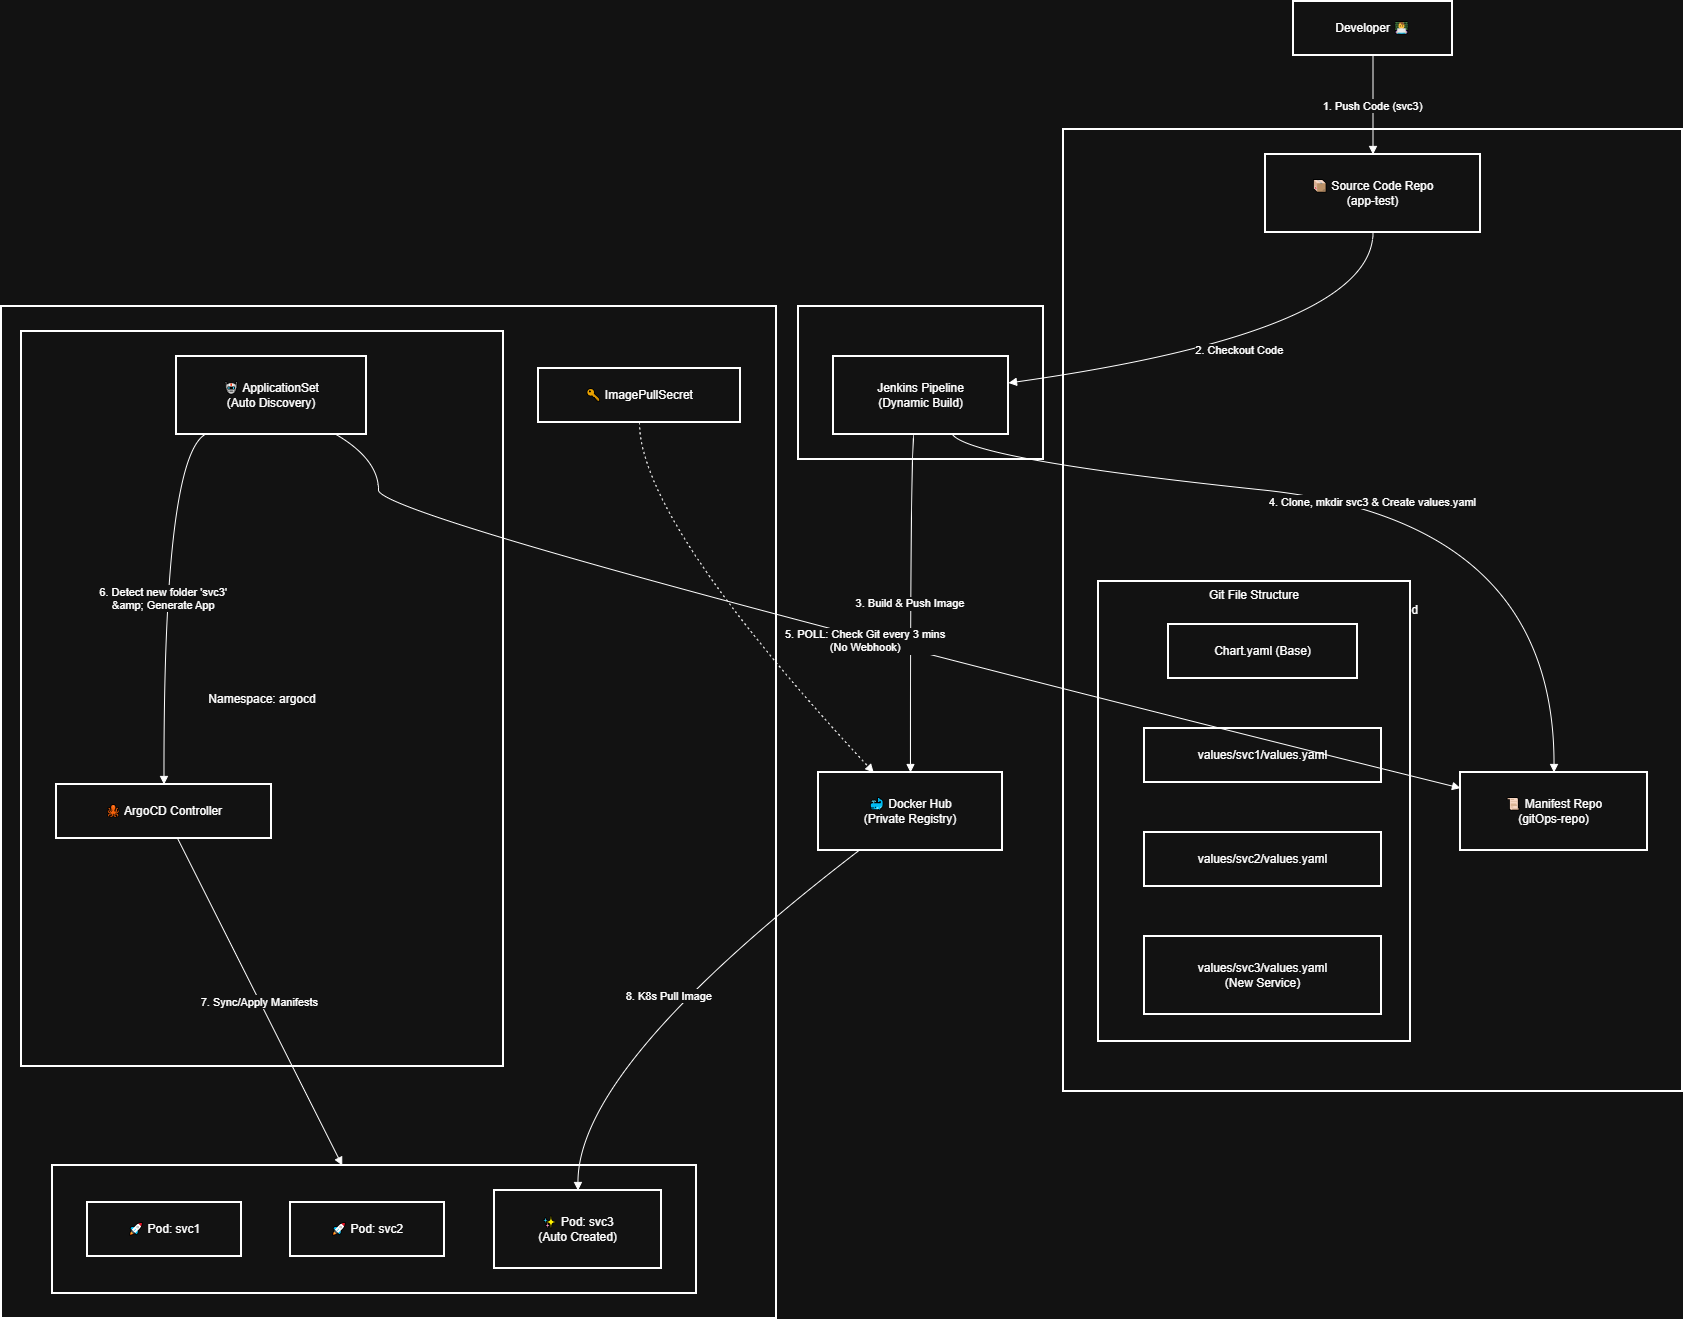

The diagram above was exported from draw.io. Its source (the exported page's mxGraphModel, read from the mxfile embedded in the PNG):
<mxGraphModel dx="1876" dy="838" grid="1" gridSize="10" guides="1" tooltips="1" connect="1" arrows="1" fold="1" page="1" pageScale="1" pageWidth="850" pageHeight="1100" math="0" shadow="0">
  <root>
    <mxCell id="0" />
    <mxCell id="1" parent="0" />
    <mxCell id="AQQFXjgowPMIBXQHKX5W-1" parent="1" style="whiteSpace=wrap;strokeWidth=2;" value="🖥 VM 2: Kubernetes Cluster" vertex="1">
      <mxGeometry height="1012" width="775" x="20" y="385" as="geometry" />
    </mxCell>
    <mxCell id="AQQFXjgowPMIBXQHKX5W-2" parent="1" style="whiteSpace=wrap;strokeWidth=2;" value="Namespace: app" vertex="1">
      <mxGeometry height="128" width="644" x="71" y="1244" as="geometry" />
    </mxCell>
    <mxCell id="AQQFXjgowPMIBXQHKX5W-3" parent="1" style="whiteSpace=wrap;strokeWidth=2;" value="Namespace: argocd" vertex="1">
      <mxGeometry height="735" width="482" x="40" y="410" as="geometry" />
    </mxCell>
    <mxCell id="AQQFXjgowPMIBXQHKX5W-4" parent="1" style="whiteSpace=wrap;strokeWidth=2;" value="🖥 VM 1: Jenkins CI" vertex="1">
      <mxGeometry height="153" width="245" x="817" y="385" as="geometry" />
    </mxCell>
    <mxCell id="AQQFXjgowPMIBXQHKX5W-5" parent="1" style="whiteSpace=wrap;strokeWidth=2;" value="☁ GitHub Cloud" vertex="1">
      <mxGeometry height="962" width="619" x="1082" y="208" as="geometry" />
    </mxCell>
    <mxCell id="AQQFXjgowPMIBXQHKX5W-6" parent="1" style="whiteSpace=wrap;strokeWidth=2;verticalAlign=top;" value="Git File Structure" vertex="1">
      <mxGeometry height="460" width="312" x="1117" y="660" as="geometry" />
    </mxCell>
    <mxCell id="AQQFXjgowPMIBXQHKX5W-7" parent="AQQFXjgowPMIBXQHKX5W-6" style="whiteSpace=wrap;strokeWidth=2;" value="Chart.yaml (Base)" vertex="1">
      <mxGeometry height="54" width="189" x="70" y="43" as="geometry" />
    </mxCell>
    <mxCell id="AQQFXjgowPMIBXQHKX5W-8" parent="AQQFXjgowPMIBXQHKX5W-6" style="whiteSpace=wrap;strokeWidth=2;" value="values/svc1/values.yaml" vertex="1">
      <mxGeometry height="54" width="237" x="46" y="147" as="geometry" />
    </mxCell>
    <mxCell id="AQQFXjgowPMIBXQHKX5W-9" parent="AQQFXjgowPMIBXQHKX5W-6" style="whiteSpace=wrap;strokeWidth=2;" value="values/svc2/values.yaml" vertex="1">
      <mxGeometry height="54" width="237" x="46" y="251" as="geometry" />
    </mxCell>
    <mxCell id="AQQFXjgowPMIBXQHKX5W-10" parent="AQQFXjgowPMIBXQHKX5W-6" style="whiteSpace=wrap;strokeWidth=2;" value="values/svc3/values.yaml&#10;(New Service)" vertex="1">
      <mxGeometry height="78" width="237" x="46" y="355" as="geometry" />
    </mxCell>
    <mxCell id="AQQFXjgowPMIBXQHKX5W-11" parent="1" style="whiteSpace=wrap;strokeWidth=2;" value="Developer 👨💻" vertex="1">
      <mxGeometry height="54" width="159" x="1312" y="80" as="geometry" />
    </mxCell>
    <mxCell id="AQQFXjgowPMIBXQHKX5W-12" parent="1" style="whiteSpace=wrap;strokeWidth=2;" value="🐳 Docker Hub&#10;(Private Registry)" vertex="1">
      <mxGeometry height="78" width="184" x="837" y="851" as="geometry" />
    </mxCell>
    <mxCell id="AQQFXjgowPMIBXQHKX5W-13" parent="1" style="whiteSpace=wrap;strokeWidth=2;" value="📦 Source Code Repo&#10;(app-test)" vertex="1">
      <mxGeometry height="78" width="215" x="1284" y="233" as="geometry" />
    </mxCell>
    <mxCell id="AQQFXjgowPMIBXQHKX5W-14" parent="1" style="whiteSpace=wrap;strokeWidth=2;" value="📜 Manifest Repo&#10;(gitOps-repo)" vertex="1">
      <mxGeometry height="78" width="187" x="1479" y="851" as="geometry" />
    </mxCell>
    <mxCell id="AQQFXjgowPMIBXQHKX5W-15" parent="1" style="whiteSpace=wrap;strokeWidth=2;" value="Jenkins Pipeline&#10;(Dynamic Build)" vertex="1">
      <mxGeometry height="78" width="175" x="852" y="435" as="geometry" />
    </mxCell>
    <mxCell id="AQQFXjgowPMIBXQHKX5W-16" parent="1" style="whiteSpace=wrap;strokeWidth=2;" value="🤖 ApplicationSet&#10;(Auto Discovery)" vertex="1">
      <mxGeometry height="78" width="190" x="195" y="435" as="geometry" />
    </mxCell>
    <mxCell id="AQQFXjgowPMIBXQHKX5W-17" parent="1" style="whiteSpace=wrap;strokeWidth=2;" value="🐙 ArgoCD Controller" vertex="1">
      <mxGeometry height="54" width="215" x="75" y="863" as="geometry" />
    </mxCell>
    <mxCell id="AQQFXjgowPMIBXQHKX5W-18" parent="1" style="whiteSpace=wrap;strokeWidth=2;" value="🚀 Pod: svc1" vertex="1">
      <mxGeometry height="54" width="154" x="106" y="1281" as="geometry" />
    </mxCell>
    <mxCell id="AQQFXjgowPMIBXQHKX5W-19" parent="1" style="whiteSpace=wrap;strokeWidth=2;" value="🚀 Pod: svc2" vertex="1">
      <mxGeometry height="54" width="154" x="309" y="1281" as="geometry" />
    </mxCell>
    <mxCell id="AQQFXjgowPMIBXQHKX5W-20" parent="1" style="whiteSpace=wrap;strokeWidth=2;" value="✨ Pod: svc3&#10;(Auto Created)" vertex="1">
      <mxGeometry height="78" width="167" x="513" y="1269" as="geometry" />
    </mxCell>
    <mxCell id="AQQFXjgowPMIBXQHKX5W-21" parent="1" style="whiteSpace=wrap;strokeWidth=2;" value="🔑 ImagePullSecret" vertex="1">
      <mxGeometry height="54" width="202" x="557" y="447" as="geometry" />
    </mxCell>
    <mxCell id="AQQFXjgowPMIBXQHKX5W-22" edge="1" parent="1" source="AQQFXjgowPMIBXQHKX5W-11" style="curved=1;startArrow=none;endArrow=block;exitX=0.5;exitY=1;entryX=0.5;entryY=0;rounded=0;" target="AQQFXjgowPMIBXQHKX5W-13" value="1. Push Code (svc3)">
      <mxGeometry relative="1" as="geometry">
        <Array as="points" />
      </mxGeometry>
    </mxCell>
    <mxCell id="AQQFXjgowPMIBXQHKX5W-23" edge="1" parent="1" source="AQQFXjgowPMIBXQHKX5W-13" style="curved=1;startArrow=none;endArrow=block;exitX=0.5;exitY=1;entryX=1;entryY=0.34;rounded=0;" target="AQQFXjgowPMIBXQHKX5W-15" value="2. Checkout Code">
      <mxGeometry relative="1" as="geometry">
        <Array as="points">
          <mxPoint x="1391" y="410" />
        </Array>
      </mxGeometry>
    </mxCell>
    <mxCell id="AQQFXjgowPMIBXQHKX5W-24" edge="1" parent="1" source="AQQFXjgowPMIBXQHKX5W-15" style="curved=1;startArrow=none;endArrow=block;exitX=0.46;exitY=1;entryX=0.5;entryY=0;rounded=0;" target="AQQFXjgowPMIBXQHKX5W-12" value="3. Build &amp; Push Image">
      <mxGeometry relative="1" as="geometry">
        <Array as="points">
          <mxPoint x="929" y="538" />
        </Array>
      </mxGeometry>
    </mxCell>
    <mxCell id="AQQFXjgowPMIBXQHKX5W-25" edge="1" parent="1" source="AQQFXjgowPMIBXQHKX5W-15" style="curved=1;startArrow=none;endArrow=block;exitX=0.68;exitY=1;entryX=0.5;entryY=0;rounded=0;" target="AQQFXjgowPMIBXQHKX5W-14" value="4. Clone, mkdir svc3 &amp; Create values.yaml">
      <mxGeometry relative="1" as="geometry">
        <Array as="points">
          <mxPoint x="990" y="538" />
          <mxPoint x="1573" y="599" />
        </Array>
      </mxGeometry>
    </mxCell>
    <mxCell id="AQQFXjgowPMIBXQHKX5W-26" edge="1" parent="1" source="AQQFXjgowPMIBXQHKX5W-16" style="curved=1;startArrow=none;endArrow=block;exitX=0.84;exitY=1;entryX=0;entryY=0.2;rounded=0;" target="AQQFXjgowPMIBXQHKX5W-14" value="5. POLL: Check Git every 3 mins&#10;(No Webhook)">
      <mxGeometry relative="1" as="geometry">
        <Array as="points">
          <mxPoint x="397" y="538" />
          <mxPoint x="397" y="599" />
        </Array>
      </mxGeometry>
    </mxCell>
    <mxCell id="AQQFXjgowPMIBXQHKX5W-27" edge="1" parent="1" source="AQQFXjgowPMIBXQHKX5W-16" style="curved=1;startArrow=none;endArrow=block;exitX=0.15;exitY=1;entryX=0.5;entryY=0;rounded=0;" target="AQQFXjgowPMIBXQHKX5W-17" value="6. Detect new folder 'svc3'&#10;&amp;amp; Generate App">
      <mxGeometry relative="1" as="geometry">
        <Array as="points">
          <mxPoint x="182" y="538" />
        </Array>
      </mxGeometry>
    </mxCell>
    <mxCell id="AQQFXjgowPMIBXQHKX5W-28" edge="1" parent="1" source="AQQFXjgowPMIBXQHKX5W-21" style="curved=1;dashed=1;dashPattern=2 3;startArrow=none;endArrow=block;exitX=0.5;exitY=1;entryX=0.3;entryY=0;rounded=0;" target="AQQFXjgowPMIBXQHKX5W-12" value="">
      <mxGeometry relative="1" as="geometry">
        <Array as="points">
          <mxPoint x="658" y="599" />
        </Array>
      </mxGeometry>
    </mxCell>
    <mxCell id="AQQFXjgowPMIBXQHKX5W-29" edge="1" parent="1" source="AQQFXjgowPMIBXQHKX5W-12" style="curved=1;startArrow=none;endArrow=block;exitX=0.22;exitY=1;entryX=0.5;entryY=0;rounded=0;" target="AQQFXjgowPMIBXQHKX5W-20" value="8. K8s Pull Image">
      <mxGeometry relative="1" as="geometry">
        <Array as="points">
          <mxPoint x="596" y="1145" />
        </Array>
      </mxGeometry>
    </mxCell>
    <mxCell id="AQQFXjgowPMIBXQHKX5W-30" edge="1" parent="1" source="AQQFXjgowPMIBXQHKX5W-17" style="curved=1;startArrow=none;endArrow=block;rounded=0;" target="AQQFXjgowPMIBXQHKX5W-2" value="7. Sync/Apply Manifests">
      <mxGeometry relative="1" as="geometry">
        <Array as="points" />
      </mxGeometry>
    </mxCell>
  </root>
</mxGraphModel>